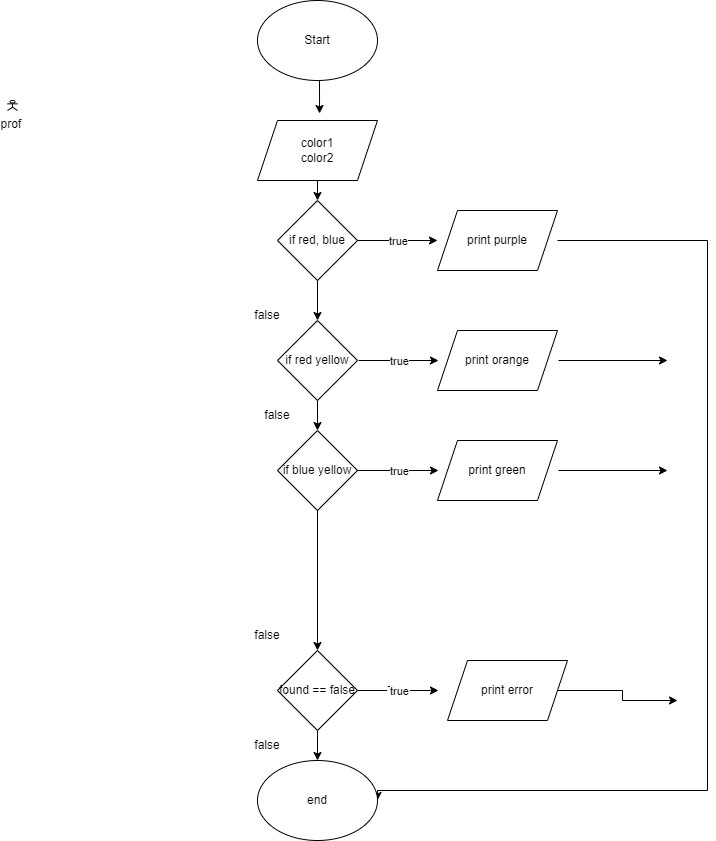

The diagram above was exported from draw.io. Its source (the exported page's mxGraphModel, read from the mxfile embedded in the PNG):
<mxGraphModel dx="782" dy="738" grid="1" gridSize="10" guides="1" tooltips="1" connect="1" arrows="1" fold="1" page="1" pageScale="1" pageWidth="850" pageHeight="1100" math="0" shadow="0">
  <root>
    <mxCell id="0" />
    <mxCell id="1" parent="0" />
    <mxCell id="AAZY3ek0N2z7LaDtqpLN-3" style="edgeStyle=orthogonalEdgeStyle;rounded=0;orthogonalLoop=1;jettySize=auto;html=1;exitX=0.5;exitY=1;exitDx=0;exitDy=0;entryX=0.517;entryY=-0.117;entryDx=0;entryDy=0;entryPerimeter=0;" parent="1" source="AAZY3ek0N2z7LaDtqpLN-1" target="AAZY3ek0N2z7LaDtqpLN-2" edge="1">
      <mxGeometry relative="1" as="geometry" />
    </mxCell>
    <mxCell id="AAZY3ek0N2z7LaDtqpLN-1" value="Start" style="ellipse;whiteSpace=wrap;html=1;" parent="1" vertex="1">
      <mxGeometry x="330" y="240" width="120" height="80" as="geometry" />
    </mxCell>
    <mxCell id="AAZY3ek0N2z7LaDtqpLN-6" style="edgeStyle=orthogonalEdgeStyle;rounded=0;orthogonalLoop=1;jettySize=auto;html=1;exitX=0.5;exitY=1;exitDx=0;exitDy=0;entryX=0.5;entryY=0;entryDx=0;entryDy=0;" parent="1" source="AAZY3ek0N2z7LaDtqpLN-2" target="AAZY3ek0N2z7LaDtqpLN-4" edge="1">
      <mxGeometry relative="1" as="geometry" />
    </mxCell>
    <mxCell id="AAZY3ek0N2z7LaDtqpLN-2" value="color1&lt;br&gt;color2" style="shape=parallelogram;perimeter=parallelogramPerimeter;whiteSpace=wrap;html=1;fixedSize=1;" parent="1" vertex="1">
      <mxGeometry x="330" y="360" width="120" height="60" as="geometry" />
    </mxCell>
    <mxCell id="AAZY3ek0N2z7LaDtqpLN-16" style="edgeStyle=orthogonalEdgeStyle;rounded=0;orthogonalLoop=1;jettySize=auto;html=1;exitX=0.5;exitY=1;exitDx=0;exitDy=0;entryX=0.5;entryY=0;entryDx=0;entryDy=0;" parent="1" source="AAZY3ek0N2z7LaDtqpLN-4" target="AAZY3ek0N2z7LaDtqpLN-5" edge="1">
      <mxGeometry relative="1" as="geometry" />
    </mxCell>
    <mxCell id="AAZY3ek0N2z7LaDtqpLN-4" value="if red, blue" style="rhombus;whiteSpace=wrap;html=1;" parent="1" vertex="1">
      <mxGeometry x="350" y="440" width="80" height="80" as="geometry" />
    </mxCell>
    <mxCell id="AAZY3ek0N2z7LaDtqpLN-23" style="edgeStyle=orthogonalEdgeStyle;rounded=0;orthogonalLoop=1;jettySize=auto;html=1;exitX=0.5;exitY=1;exitDx=0;exitDy=0;entryX=0.5;entryY=0;entryDx=0;entryDy=0;" parent="1" source="AAZY3ek0N2z7LaDtqpLN-5" target="AAZY3ek0N2z7LaDtqpLN-22" edge="1">
      <mxGeometry relative="1" as="geometry" />
    </mxCell>
    <mxCell id="AAZY3ek0N2z7LaDtqpLN-5" value="if red yellow" style="rhombus;whiteSpace=wrap;html=1;" parent="1" vertex="1">
      <mxGeometry x="350" y="560" width="80" height="80" as="geometry" />
    </mxCell>
    <mxCell id="AAZY3ek0N2z7LaDtqpLN-35" style="edgeStyle=orthogonalEdgeStyle;rounded=0;orthogonalLoop=1;jettySize=auto;html=1;exitX=1;exitY=0.5;exitDx=0;exitDy=0;entryX=1;entryY=0.5;entryDx=0;entryDy=0;" parent="1" target="AAZY3ek0N2z7LaDtqpLN-34" edge="1">
      <mxGeometry relative="1" as="geometry">
        <mxPoint x="750" y="1000" as="targetPoint" />
        <mxPoint x="630" y="480" as="sourcePoint" />
        <Array as="points">
          <mxPoint x="780" y="480" />
          <mxPoint x="780" y="1030" />
        </Array>
      </mxGeometry>
    </mxCell>
    <mxCell id="AAZY3ek0N2z7LaDtqpLN-14" value="" style="endArrow=classic;html=1;rounded=0;exitX=1;exitY=0.5;exitDx=0;exitDy=0;entryX=0;entryY=0.5;entryDx=0;entryDy=0;" parent="1" source="AAZY3ek0N2z7LaDtqpLN-4" edge="1">
      <mxGeometry relative="1" as="geometry">
        <mxPoint x="350" y="540" as="sourcePoint" />
        <mxPoint x="510" y="480" as="targetPoint" />
      </mxGeometry>
    </mxCell>
    <mxCell id="AAZY3ek0N2z7LaDtqpLN-15" value="true" style="edgeLabel;resizable=0;html=1;align=center;verticalAlign=middle;" parent="AAZY3ek0N2z7LaDtqpLN-14" connectable="0" vertex="1">
      <mxGeometry relative="1" as="geometry" />
    </mxCell>
    <mxCell id="AAZY3ek0N2z7LaDtqpLN-19" value="" style="endArrow=classic;html=1;rounded=0;exitX=1;exitY=0.5;exitDx=0;exitDy=0;" parent="1" edge="1">
      <mxGeometry relative="1" as="geometry">
        <mxPoint x="431" y="600" as="sourcePoint" />
        <mxPoint x="511" y="600" as="targetPoint" />
      </mxGeometry>
    </mxCell>
    <mxCell id="AAZY3ek0N2z7LaDtqpLN-20" value="true" style="edgeLabel;resizable=0;html=1;align=center;verticalAlign=middle;" parent="AAZY3ek0N2z7LaDtqpLN-19" connectable="0" vertex="1">
      <mxGeometry relative="1" as="geometry" />
    </mxCell>
    <mxCell id="AAZY3ek0N2z7LaDtqpLN-36" style="edgeStyle=orthogonalEdgeStyle;rounded=0;orthogonalLoop=1;jettySize=auto;html=1;exitX=1;exitY=0.5;exitDx=0;exitDy=0;" parent="1" edge="1">
      <mxGeometry relative="1" as="geometry">
        <mxPoint x="740" y="600" as="targetPoint" />
        <mxPoint x="631" y="600" as="sourcePoint" />
      </mxGeometry>
    </mxCell>
    <mxCell id="AAZY3ek0N2z7LaDtqpLN-22" value="if blue yellow" style="rhombus;whiteSpace=wrap;html=1;" parent="1" vertex="1">
      <mxGeometry x="350" y="670" width="80" height="80" as="geometry" />
    </mxCell>
    <mxCell id="AAZY3ek0N2z7LaDtqpLN-24" value="" style="endArrow=classic;html=1;rounded=0;" parent="1" edge="1">
      <mxGeometry relative="1" as="geometry">
        <mxPoint x="430" y="710" as="sourcePoint" />
        <mxPoint x="511" y="710" as="targetPoint" />
      </mxGeometry>
    </mxCell>
    <mxCell id="AAZY3ek0N2z7LaDtqpLN-25" value="true" style="edgeLabel;resizable=0;html=1;align=center;verticalAlign=middle;" parent="AAZY3ek0N2z7LaDtqpLN-24" connectable="0" vertex="1">
      <mxGeometry relative="1" as="geometry" />
    </mxCell>
    <mxCell id="AAZY3ek0N2z7LaDtqpLN-37" style="edgeStyle=orthogonalEdgeStyle;rounded=0;orthogonalLoop=1;jettySize=auto;html=1;exitX=1;exitY=0.5;exitDx=0;exitDy=0;" parent="1" edge="1">
      <mxGeometry relative="1" as="geometry">
        <mxPoint x="740" y="710" as="targetPoint" />
        <mxPoint x="631" y="710" as="sourcePoint" />
      </mxGeometry>
    </mxCell>
    <mxCell id="AAZY3ek0N2z7LaDtqpLN-27" value="prof&amp;nbsp;" style="shape=umlActor;verticalLabelPosition=bottom;verticalAlign=top;html=1;outlineConnect=0;" parent="1" vertex="1">
      <mxGeometry x="80" y="340" width="10" height="10" as="geometry" />
    </mxCell>
    <mxCell id="AAZY3ek0N2z7LaDtqpLN-40" style="edgeStyle=orthogonalEdgeStyle;rounded=0;orthogonalLoop=1;jettySize=auto;html=1;entryX=0.5;entryY=0;entryDx=0;entryDy=0;" parent="1" source="AAZY3ek0N2z7LaDtqpLN-22" target="AAZY3ek0N2z7LaDtqpLN-39" edge="1">
      <mxGeometry relative="1" as="geometry">
        <mxPoint x="390" y="870" as="sourcePoint" />
      </mxGeometry>
    </mxCell>
    <mxCell id="AAZY3ek0N2z7LaDtqpLN-34" value="end" style="ellipse;whiteSpace=wrap;html=1;" parent="1" vertex="1">
      <mxGeometry x="330" y="1000" width="120" height="80" as="geometry" />
    </mxCell>
    <mxCell id="AAZY3ek0N2z7LaDtqpLN-44" style="edgeStyle=orthogonalEdgeStyle;rounded=0;orthogonalLoop=1;jettySize=auto;html=1;exitX=0.5;exitY=1;exitDx=0;exitDy=0;entryX=0.5;entryY=0;entryDx=0;entryDy=0;" parent="1" source="AAZY3ek0N2z7LaDtqpLN-39" target="AAZY3ek0N2z7LaDtqpLN-34" edge="1">
      <mxGeometry relative="1" as="geometry" />
    </mxCell>
    <mxCell id="AAZY3ek0N2z7LaDtqpLN-39" value="found == false" style="rhombus;whiteSpace=wrap;html=1;" parent="1" vertex="1">
      <mxGeometry x="350" y="890" width="80" height="80" as="geometry" />
    </mxCell>
    <mxCell id="AAZY3ek0N2z7LaDtqpLN-41" value="True" style="endArrow=classic;html=1;rounded=0;exitX=1;exitY=0.5;exitDx=0;exitDy=0;" parent="1" source="AAZY3ek0N2z7LaDtqpLN-39" edge="1">
      <mxGeometry relative="1" as="geometry">
        <mxPoint x="490" y="770" as="sourcePoint" />
        <mxPoint x="511" y="930" as="targetPoint" />
        <Array as="points" />
      </mxGeometry>
    </mxCell>
    <mxCell id="AAZY3ek0N2z7LaDtqpLN-42" value="true" style="edgeLabel;resizable=0;html=1;align=center;verticalAlign=middle;" parent="AAZY3ek0N2z7LaDtqpLN-41" connectable="0" vertex="1">
      <mxGeometry relative="1" as="geometry" />
    </mxCell>
    <mxCell id="AAZY3ek0N2z7LaDtqpLN-46" value="false" style="text;html=1;strokeColor=none;fillColor=none;align=center;verticalAlign=middle;whiteSpace=wrap;rounded=0;" parent="1" vertex="1">
      <mxGeometry x="320" y="640" width="60" height="30" as="geometry" />
    </mxCell>
    <mxCell id="AAZY3ek0N2z7LaDtqpLN-47" value="false" style="text;html=1;strokeColor=none;fillColor=none;align=center;verticalAlign=middle;whiteSpace=wrap;rounded=0;" parent="1" vertex="1">
      <mxGeometry x="310" y="540" width="60" height="30" as="geometry" />
    </mxCell>
    <mxCell id="AAZY3ek0N2z7LaDtqpLN-48" value="false" style="text;html=1;strokeColor=none;fillColor=none;align=center;verticalAlign=middle;whiteSpace=wrap;rounded=0;" parent="1" vertex="1">
      <mxGeometry x="310" y="860" width="60" height="30" as="geometry" />
    </mxCell>
    <mxCell id="AAZY3ek0N2z7LaDtqpLN-49" value="false" style="text;html=1;strokeColor=none;fillColor=none;align=center;verticalAlign=middle;whiteSpace=wrap;rounded=0;" parent="1" vertex="1">
      <mxGeometry x="310" y="970" width="60" height="30" as="geometry" />
    </mxCell>
    <mxCell id="AAZY3ek0N2z7LaDtqpLN-50" value="print purple" style="shape=parallelogram;perimeter=parallelogramPerimeter;whiteSpace=wrap;html=1;fixedSize=1;" parent="1" vertex="1">
      <mxGeometry x="510" y="450" width="120" height="60" as="geometry" />
    </mxCell>
    <mxCell id="AAZY3ek0N2z7LaDtqpLN-51" value="print orange" style="shape=parallelogram;perimeter=parallelogramPerimeter;whiteSpace=wrap;html=1;fixedSize=1;" parent="1" vertex="1">
      <mxGeometry x="510" y="570" width="120" height="60" as="geometry" />
    </mxCell>
    <mxCell id="AAZY3ek0N2z7LaDtqpLN-52" value="print green" style="shape=parallelogram;perimeter=parallelogramPerimeter;whiteSpace=wrap;html=1;fixedSize=1;" parent="1" vertex="1">
      <mxGeometry x="510" y="680" width="120" height="60" as="geometry" />
    </mxCell>
    <mxCell id="AAZY3ek0N2z7LaDtqpLN-56" style="edgeStyle=orthogonalEdgeStyle;rounded=0;orthogonalLoop=1;jettySize=auto;html=1;exitX=1;exitY=0.5;exitDx=0;exitDy=0;" parent="1" source="AAZY3ek0N2z7LaDtqpLN-55" edge="1">
      <mxGeometry relative="1" as="geometry">
        <mxPoint x="750" y="940" as="targetPoint" />
      </mxGeometry>
    </mxCell>
    <mxCell id="AAZY3ek0N2z7LaDtqpLN-55" value="print error" style="shape=parallelogram;perimeter=parallelogramPerimeter;whiteSpace=wrap;html=1;fixedSize=1;" parent="1" vertex="1">
      <mxGeometry x="520" y="900" width="120" height="60" as="geometry" />
    </mxCell>
  </root>
</mxGraphModel>